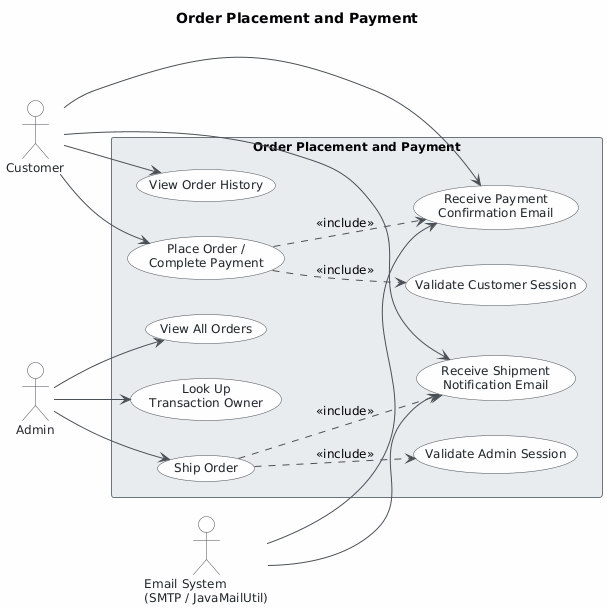

The diagram above was rendered by PlantUML. Its source (embedded in the PNG):
@startuml
skinparam classAttributeIconSize 0
skinparam shadowing false
skinparam defaultFontName "Segoe UI"
skinparam defaultFontSize 12
skinparam backgroundColor #FEFEFE
skinparam class {
    BackgroundColor #F8F9FA
    BorderColor #495057
    ArrowColor #495057
    FontColor #212529
}
skinparam package {
    BackgroundColor #E9ECEF
    BorderColor #6C757D
}
skinparam actor {
    BackgroundColor #F8F9FA
    BorderColor #495057
    FontColor #212529
}
skinparam usecase {
    BackgroundColor #F8F9FA
    BorderColor #495057
    FontColor #212529
}
skinparam ArrowColor #495057

title Order Placement and Payment

left to right direction

actor "Customer" as Customer
actor "Admin" as Admin
actor "Email System\n(SMTP / JavaMailUtil)" as EmailSystem

rectangle "Order Placement and Payment" {

    usecase "Place Order /\nComplete Payment" as UC1
    usecase "Validate Customer Session" as UC_VS
    usecase "Receive Payment\nConfirmation Email" as UC3
    usecase "View Order History" as UC2

    usecase "Ship Order" as UC4
    usecase "Validate Admin Session" as UC_VAS
    usecase "Receive Shipment\nNotification Email" as UC5
    usecase "View All Orders" as UC6
    usecase "Look Up\nTransaction Owner" as UC7

}

' Customer associations
Customer --> UC1
Customer --> UC2
Customer --> UC3
Customer --> UC5

' Admin associations
Admin --> UC4
Admin --> UC6
Admin --> UC7

' Email System associations
EmailSystem --> UC3
EmailSystem --> UC5

' Include relationships
UC1 ..> UC_VS  : <<include>>
UC1 ..> UC3    : <<include>>
UC4 ..> UC_VAS : <<include>>
UC4 ..> UC5    : <<include>>
@enduml